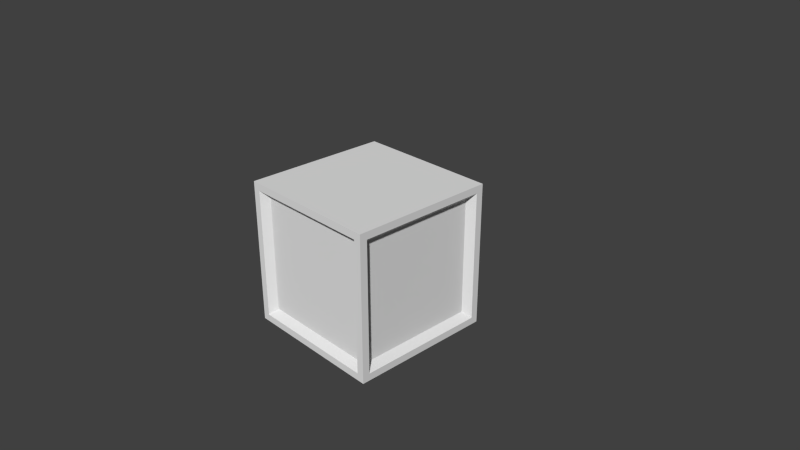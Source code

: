 # Source: CubeCrumble.blend  (saved by Blender 2.79.0; exported with 4.5.12 LTS)
import bpy
from mathutils import Matrix  # noqa: F401  (used for matrix-valued properties, if any)

bpy.ops.wm.read_factory_settings(use_empty=True)
scene = bpy.context.scene
scene.name = 'Scene'

# ---- collections
col_collection_1 = bpy.data.collections.new('Collection 1'); scene.collection.children.link(col_collection_1)

# ---- materials (node trees are filled in below, after node groups)
mat_cubecrumblemat = bpy.data.materials.new('CubeCrumbleMat')
mat_cubecrumblemat.alpha_threshold = 0.0
mat_cubecrumblemat.use_transparent_shadow = False
mat_cubecrumblemat.roughness = 0.5
mat_cubecrumblemat.line_color = (0.0, 0.0, 0.0, 1.0)

# ---- material node trees

# ---- world
world_world = bpy.data.worlds.new('World'); scene.world = world_world
world_world.color = (0.05088, 0.05088, 0.05088)
world_world.use_sun_shadow = False
world_world.sun_shadow_jitter_overblur = 0.0
world_world.cycles.sampling_method = 'NONE'
world_world.cycles.sample_map_resolution = 256

# ---- cameras
cam_camera = bpy.data.cameras.new('Camera')
cam_camera.clip_end = 100.0
cam_camera.lens = 35.0
cam_camera.sensor_width = 32.0
cam_camera.sensor_height = 18.0
cam_camera.ortho_scale = 7.314
cam_camera.dof.focus_distance = 0.0
cam_camera.dof.aperture_fstop = 128.0

# ---- meshes
me_cube = bpy.data.meshes.new('Cube')
me_cube.from_pydata([(-1.0, -0.9, 1.0), (-0.9, -1.0, 1.0), (-1.0, -1.0, 1.0), (0.9, -1.0, -0.9), (-0.9, -1.0, -0.9), (0.9, -1.0, 0.9), (-0.9, -1.0, 0.9), (0.9, 1.0, -0.9), (-0.9, 1.0, -0.9), (0.9, 1.0, 0.9), (-0.9, 1.0, 0.9), (1.0, 0.9, -0.9), (1.0, -0.9, -0.9), (1.0, 0.9, 0.9), (1.0, -0.9, 0.9), (1.0, -1.0, -0.9), (1.0, -1.0, 0.9), (1.0, 1.0, -0.9), (1.0, 1.0, 0.9), (-1.0, -0.9, -0.9), (-1.0, 0.9, -0.9), (-1.0, -0.9, 0.9), (-1.0, 0.9, 0.9), (-1.0, -1.0, -0.9), (-1.0, -1.0, 0.9), (-1.0, 1.0, -0.9), (-1.0, 1.0, 0.9), (1.0, 0.9, -1.0), (0.9, 1.0, -1.0), (1.0, 1.0, -1.0), (0.9, -1.0, -1.0), (-0.9, -1.0, -1.0), (-0.9, 1.0, -1.0), (1.0, -0.9, -1.0), (1.0, -1.0, -1.0), (-1.0, -0.9, -1.0), (-1.0, 0.9, -1.0), (-1.0, -1.0, -1.0), (-1.0, 1.0, -1.0), (0.9, -1.0, 1.0), (0.9, 1.0, 1.0), (-0.9, 1.0, 1.0), (1.0, 0.9, 1.0), (1.0, -0.9, 1.0), (1.0, -1.0, 1.0), (1.0, 1.0, 1.0), (-1.0, 0.9, 1.0), (-1.0, 1.0, 1.0), (0.9, 0.81, -0.81), (0.9, -0.81, -0.81), (0.9, 0.81, 0.81), (0.9, -0.81, 0.81), (0.81, -0.9, -0.81), (-0.81, -0.9, -0.81), (0.81, -0.9, 0.81), (-0.81, -0.9, 0.81), (-0.9, -0.81, -0.81), (-0.9, 0.81, -0.81), (-0.9, -0.81, 0.81), (-0.9, 0.81, 0.81), (0.81, 0.9, -0.81), (-0.81, 0.9, -0.81), (0.81, 0.9, 0.81), (-0.81, 0.9, 0.81), (-0.9, -0.9, -1.0), (0.9, -0.9, -1.0), (-0.9, 0.9, -1.0), (0.9, 0.9, -1.0), (-0.9, 0.9, 1.0), (0.9, 0.9, 1.0), (-0.9, -0.9, 1.0), (0.9, -0.9, 1.0)], [], [(17, 11, 27, 29), (22, 21, 0, 46), (7, 9, 18, 17), (12, 15, 34, 33), (18, 9, 40, 45), (9, 10, 41, 40), (6, 4, 53, 55), (24, 6, 1, 2), (20, 25, 38, 36), (3, 4, 31, 30), (7, 8, 61, 60), (21, 24, 2, 0), (15, 3, 30, 34), (23, 19, 35, 37), (13, 14, 51, 50), (12, 14, 16, 15), (13, 11, 17, 18), (13, 18, 45, 42), (10, 26, 47, 41), (6, 5, 39, 1), (5, 3, 15, 16), (25, 8, 32, 38), (21, 22, 59, 58), (21, 19, 23, 24), (20, 22, 26, 25), (4, 6, 24, 23), (11, 12, 33, 27), (7, 17, 29, 28), (10, 8, 25, 26), (26, 22, 46, 47), (8, 7, 28, 32), (19, 20, 36, 35), (4, 23, 37, 31), (16, 14, 43, 44), (5, 16, 44, 39), (14, 13, 42, 43), (48, 50, 51, 49), (11, 13, 50, 48), (14, 12, 49, 51), (12, 11, 48, 49), (52, 54, 55, 53), (4, 3, 52, 53), (5, 6, 55, 54), (3, 5, 54, 52), (56, 58, 59, 57), (19, 21, 58, 56), (22, 20, 57, 59), (20, 19, 56, 57), (62, 60, 61, 63), (10, 9, 62, 63), (9, 7, 60, 62), (8, 10, 63, 61), (43, 42, 69, 71), (44, 43, 71, 39), (42, 45, 40, 69), (39, 71, 70, 1), (71, 69, 68, 70), (69, 40, 41, 68), (1, 70, 0, 2), (70, 68, 46, 0), (68, 41, 47, 46), (29, 27, 67, 28), (27, 33, 65, 67), (33, 34, 30, 65), (28, 67, 66, 32), (67, 65, 64, 66), (65, 30, 31, 64), (32, 66, 36, 38), (66, 64, 35, 36), (64, 31, 37, 35)])
_uv = me_cube.uv_layers.new(name='UVMap')
_uv.uv.foreach_set('vector', [0.5, 0.06249, 0.4688, 0.0625, 0.4688, 1.478e-05, 0.5, 8.821e-06, 0.4688, 0.0625, 0.03124, 0.06248, 0.03121, 7.364e-05, 0.4688, 1.478e-05, 0.4688, 0.9375, 0.4688, 0.0625, 0.5, 0.06249, 0.5, 0.9375, 0.03124, 0.06248, 9.716e-06, 0.06245, 9.716e-06, 1.979e-05, 0.03121, 7.609e-05, 0.5, 0.06249, 0.4688, 0.0625, 0.4688, 1.478e-05, 0.5, 8.613e-06, 0.4688, 0.0625, 0.03124, 0.06248, 0.0312, 7.918e-05, 0.4688, 1.478e-05, 0.03125, 0.9375, 0.03124, 0.06248, 0.0625, 0.125, 0.0625, 0.875, 4.381e-06, 0.9375, 0.03125, 0.9375, 0.03125, 1.0, 7.093e-06, 1.0, 0.4688, 0.9375, 0.5, 0.9375, 0.5, 1.0, 0.4688, 1.0, 0.4688, 0.0625, 0.03124, 0.06248, 0.03123, 5.91e-05, 0.4688, 2.703e-05, 0.4688, 0.9375, 0.03125, 0.9375, 0.0625, 0.875, 0.4375, 0.875, 0.03124, 0.06248, 1.097e-05, 0.06245, 1.103e-05, 1.717e-05, 0.03121, 7.364e-05, 0.5, 0.06249, 0.4688, 0.0625, 0.4688, 2.703e-05, 0.5, 9.686e-06, 6.795e-06, 0.9375, 0.03125, 0.9375, 0.03125, 1.0, 5.99e-06, 1.0, 0.4688, 0.9375, 0.03125, 0.9375, 0.0625, 0.875, 0.4375, 0.875, 0.03124, 0.06248, 0.03125, 0.9375, 4.381e-06, 0.9375, 9.716e-06, 0.06245, 0.4688, 0.9375, 0.4688, 0.0625, 0.5, 0.06249, 0.5, 0.9375, 0.4688, 0.9375, 0.5, 0.9375, 0.5, 1.0, 0.4687, 1.0, 0.03124, 0.06248, 7.719e-06, 0.06246, 7.629e-06, 2.298e-05, 0.0312, 7.918e-05, 0.03125, 0.9375, 0.4688, 0.9375, 0.4688, 1.0, 0.03125, 1.0, 0.4688, 0.9375, 0.4688, 0.0625, 0.5, 0.06249, 0.5, 0.9375, 4.381e-06, 0.9375, 0.03125, 0.9375, 0.03125, 1.0, 6.229e-06, 1.0, 0.03124, 0.06248, 0.4688, 0.0625, 0.4375, 0.125, 0.0625, 0.125, 0.03124, 0.06248, 0.03125, 0.9375, 6.795e-06, 0.9375, 1.097e-05, 0.06245, 0.4688, 0.9375, 0.4688, 0.0625, 0.5, 0.06249, 0.5, 0.9375, 0.03124, 0.06248, 0.03125, 0.9375, 4.381e-06, 0.9375, 1.541e-05, 0.06245, 0.4688, 0.0625, 0.03124, 0.06248, 0.03121, 7.609e-05, 0.4688, 1.478e-05, 0.4688, 0.9375, 0.5, 0.9375, 0.5, 1.0, 0.4687, 1.0, 0.03124, 0.06248, 0.03125, 0.9375, 4.381e-06, 0.9375, 7.719e-06, 0.06246, 0.5, 0.06249, 0.4688, 0.0625, 0.4688, 1.478e-05, 0.5, 9.06e-06, 0.03125, 0.9375, 0.4688, 0.9375, 0.4687, 1.0, 0.03125, 1.0, 0.03125, 0.9375, 0.4688, 0.9375, 0.4688, 1.0, 0.03125, 1.0, 0.03124, 0.06248, 1.541e-05, 0.06245, 7.331e-06, 1.889e-05, 0.03123, 5.91e-05, 4.381e-06, 0.9375, 0.03125, 0.9375, 0.03125, 1.0, 6.109e-06, 1.0, 0.4688, 0.9375, 0.5, 0.9375, 0.5, 1.0, 0.4688, 1.0, 0.03125, 0.9375, 0.4688, 0.9375, 0.4687, 1.0, 0.03125, 1.0, 0.4375, 0.125, 0.4375, 0.875, 0.0625, 0.875, 0.0625, 0.125, 0.4688, 0.0625, 0.4688, 0.9375, 0.4375, 0.875, 0.4375, 0.125, 0.03125, 0.9375, 0.03124, 0.06248, 0.0625, 0.125, 0.0625, 0.875, 0.03124, 0.06248, 0.4688, 0.0625, 0.4375, 0.125, 0.0625, 0.125, 0.4375, 0.125, 0.4375, 0.875, 0.0625, 0.875, 0.0625, 0.125, 0.03124, 0.06248, 0.4688, 0.0625, 0.4375, 0.125, 0.0625, 0.125, 0.4688, 0.9375, 0.03125, 0.9375, 0.0625, 0.875, 0.4375, 0.875, 0.4688, 0.0625, 0.4688, 0.9375, 0.4375, 0.875, 0.4375, 0.125, 0.0625, 0.875, 0.0625, 0.125, 0.4375, 0.125, 0.4375, 0.875, 0.03125, 0.9375, 0.03124, 0.06248, 0.0625, 0.125, 0.0625, 0.875, 0.4688, 0.0625, 0.4688, 0.9375, 0.4375, 0.875, 0.4375, 0.125, 0.4688, 0.9375, 0.03125, 0.9375, 0.0625, 0.875, 0.4375, 0.875, 0.4375, 0.125, 0.4375, 0.875, 0.0625, 0.875, 0.0625, 0.125, 0.03124, 0.06248, 0.4688, 0.0625, 0.4375, 0.125, 0.0625, 0.125, 0.4688, 0.0625, 0.4688, 0.9375, 0.4375, 0.875, 0.4375, 0.125, 0.03125, 0.9375, 0.03124, 0.06248, 0.0625, 0.125, 0.0625, 0.875, 1.0, 0.05013, 1.0, 0.95, 0.975, 0.95, 0.975, 0.05013, 1.0, 0.0001413, 1.0, 0.05013, 0.975, 0.05013, 0.975, 0.0001413, 1.0, 0.95, 1.0, 1.0, 0.975, 1.0, 0.975, 0.95, 0.975, 0.0001413, 0.975, 0.05013, 0.5251, 0.05014, 0.5251, 0.0001438, 0.975, 0.05013, 0.975, 0.95, 0.5251, 0.95, 0.5251, 0.05014, 0.975, 0.95, 0.975, 1.0, 0.5251, 1.0, 0.5251, 0.95, 0.5251, 0.0001438, 0.5251, 0.05014, 0.5001, 0.05014, 0.5001, 0.0001437, 0.5251, 0.05014, 0.5251, 0.95, 0.5001, 0.95, 0.5001, 0.05014, 0.5251, 0.95, 0.5251, 1.0, 0.5001, 1.0, 0.5001, 0.95, 1.0, 0.9999, 0.975, 0.9999, 0.975, 0.9499, 1.0, 0.9499, 0.975, 0.9999, 0.5251, 0.9999, 0.5251, 0.9499, 0.975, 0.9499, 0.5251, 0.9999, 0.5001, 0.9999, 0.5001, 0.9499, 0.5251, 0.9499, 1.0, 0.9499, 0.975, 0.9499, 0.975, 0.04999, 1.0, 0.04999, 0.975, 0.9499, 0.5251, 0.9499, 0.5251, 0.04999, 0.975, 0.04999, 0.5251, 0.9499, 0.5001, 0.9499, 0.5001, 0.04999, 0.5251, 0.04999, 1.0, 0.04999, 0.975, 0.04999, 0.975, 1.176e-07, 1.0, -1.564e-09, 0.975, 0.04999, 0.5251, 0.04999, 0.5251, 1.101e-06, 0.975, 1.176e-07, 0.5251, 0.04999, 0.5001, 0.04999, 0.5001, 1.28e-06, 0.5251, 1.101e-06])
me_cube.materials.append(mat_cubecrumblemat)
me_cube.use_remesh_preserve_volume = False
me_cube.use_remesh_preserve_attributes = False
me_cube.use_mirror_vertex_groups = False
me_cube.update()

# ---- objects
ob_cube = bpy.data.objects.new('Cube', me_cube)
ob_camera = bpy.data.objects.new('Camera', cam_camera)

# ---- transforms, parenting, visibility, modifiers, constraints
ob_cube.location = (0.0, 0.0, 0.0)
ob_cube.lock_rotations_4d = False
ob_cube.empty_display_type = 'ARROWS'
ob_cube.lineart.crease_threshold = 0.0
ob_camera.location = (7.481, -6.508, 5.344)
ob_camera.rotation_euler = (1.109, 0.0, 0.8149)
ob_camera.lock_rotations_4d = False
ob_camera.empty_display_type = 'ARROWS'
ob_camera.color = (0.0, 0.0, 0.0, 0.0)
ob_camera.display_type = 'WIRE'
ob_camera.lineart.crease_threshold = 0.0

# ---- collection membership
col_collection_1.objects.link(ob_cube)
col_collection_1.objects.link(ob_camera)

# ---- scene / render settings (as saved in the file)
scene.camera = ob_camera
scene.frame_start = 1; scene.frame_end = 250; scene.frame_set(1)
scene.render.engine = 'BLENDER_EEVEE_NEXT'
scene.render.resolution_percentage = 50
scene.render.dither_intensity = 0.0
scene.cycles.use_denoising = False
scene.cycles.samples = 10
scene.cycles.sampling_pattern = 'TABULATED_SOBOL'
scene.cycles.light_sampling_threshold = 0.0
scene.cycles.use_adaptive_sampling = False
scene.cycles.use_light_tree = False
scene.cycles.blur_glossy = 0.0
scene.cycles.pixel_filter_type = 'GAUSSIAN'
scene.cycles.sample_clamp_indirect = 0.0
scene.view_settings.view_transform = 'Standard'
bpy.context.view_layer.update()

# ---- added for rendering (the .blend has no usable light): sun
light_auto_sun = bpy.data.lights.new('AutoSun', 'SUN')
light_auto_sun.energy = 3.0
light_auto_sun.angle = 0.0523599
ob_auto_sun = bpy.data.objects.new('AutoSun', light_auto_sun)
scene.collection.objects.link(ob_auto_sun)
ob_auto_sun.rotation_euler = (0.872665, 0.174533, 0.523599)
bpy.context.view_layer.update()
